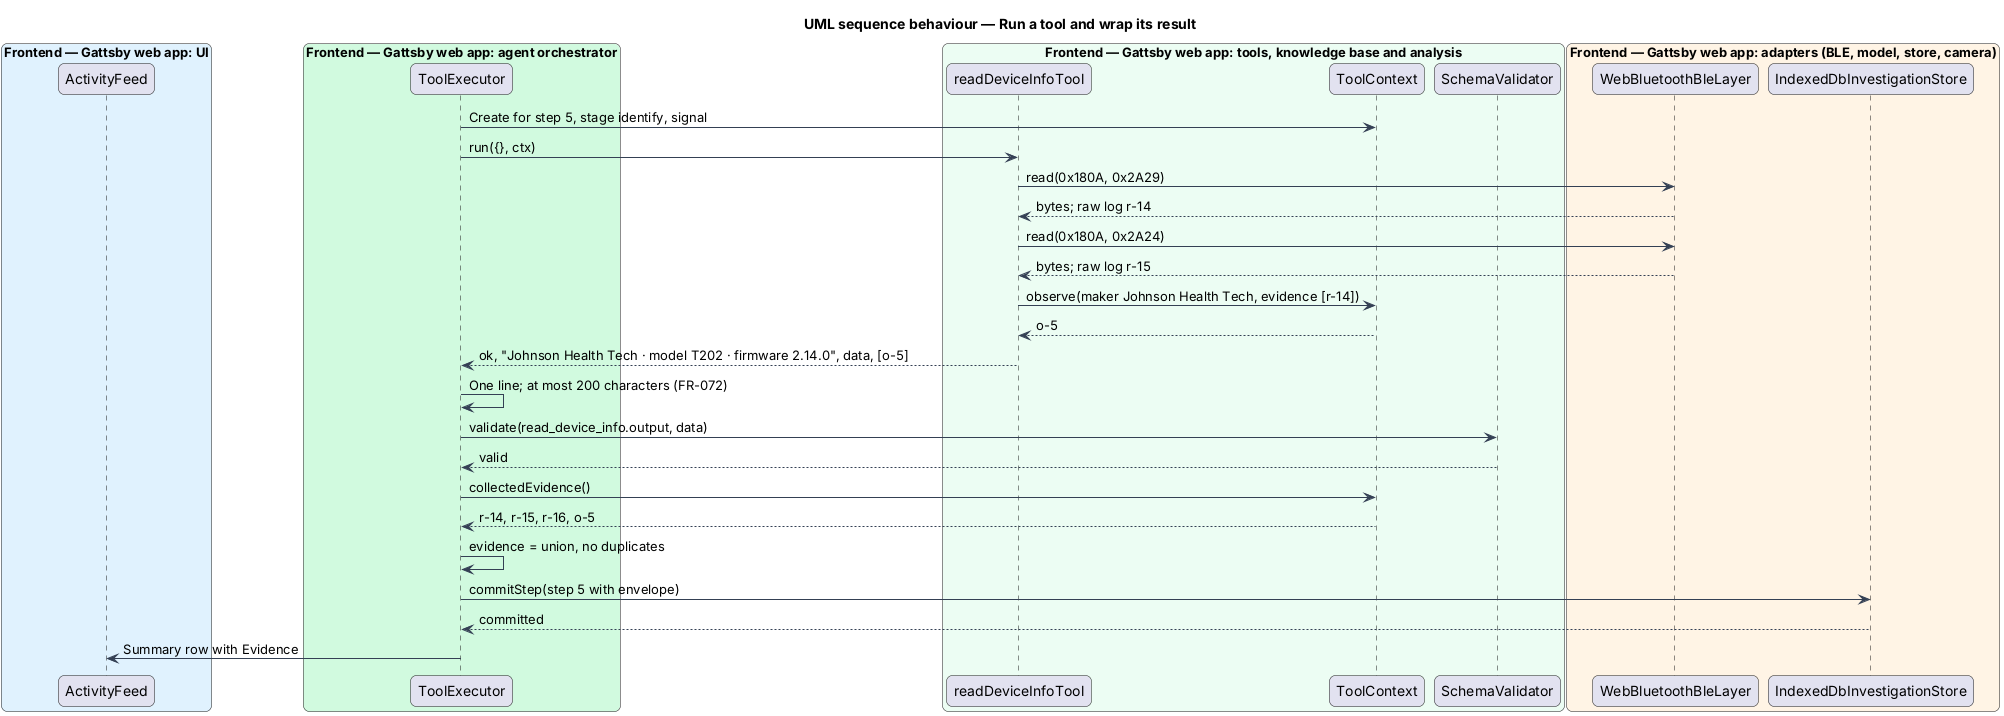

The diagram above was rendered by PlantUML. Its source (embedded in the PNG):
@startuml
title UML sequence behaviour — Run a tool and wrap its result
skinparam backgroundColor #FFFFFF
skinparam shadowing false
skinparam roundcorner 12
skinparam defaultFontName Arial
skinparam ArrowColor #344054
skinparam rectangle {
  BorderColor #344054
  FontColor #101828
}
skinparam package {
  BorderColor #667085
  FontColor #101828
  BackgroundColor #F9FAFB
}
box "Frontend — Gattsby web app: UI" #E0F2FE
  participant "ActivityFeed" as feed
end box
box "Frontend — Gattsby web app: agent orchestrator" #D1FADF
  participant "ToolExecutor" as executor
end box
box "Frontend — Gattsby web app: tools, knowledge base and analysis" #ECFDF3
  participant "readDeviceInfoTool" as tool
  participant "ToolContext" as ctx
  participant "SchemaValidator" as validator
end box
box "Frontend — Gattsby web app: adapters (BLE, model, store, camera)" #FFF4E5
  participant "WebBluetoothBleLayer" as ble
  participant "IndexedDbInvestigationStore" as store
end box

executor -> ctx : Create for step 5, stage identify, signal
executor -> tool : run({}, ctx)
tool -> ble : read(0x180A, 0x2A29)
ble --> tool : bytes; raw log r-14
tool -> ble : read(0x180A, 0x2A24)
ble --> tool : bytes; raw log r-15
tool -> ctx : observe(maker Johnson Health Tech, evidence [r-14])
ctx --> tool : o-5
tool --> executor : ok, "Johnson Health Tech · model T202 · firmware 2.14.0", data, [o-5]
executor -> executor : One line; at most 200 characters (FR-072)
executor -> validator : validate(read_device_info.output, data)
validator --> executor : valid
executor -> ctx : collectedEvidence()
ctx --> executor : r-14, r-15, r-16, o-5
executor -> executor : evidence = union, no duplicates
executor -> store : commitStep(step 5 with envelope)
store --> executor : committed
executor -> feed : Summary row with Evidence
@enduml